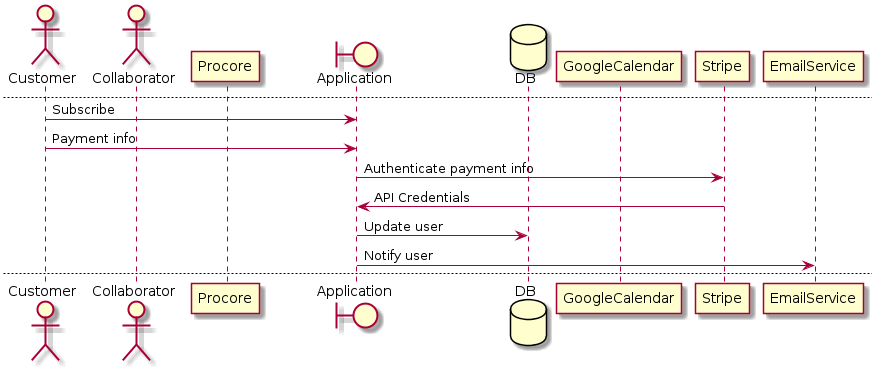

The diagram above was rendered by PlantUML. Its source (embedded in the PNG):
@startuml
title Sequence

actor Customer
actor Collaborator
participant Procore
boundary Application
database DB
participant GoogleCalendar
participant Stripe
participant EmailService

Customer -> Procore : Install app
Procore -> Application : Install command
Application -> Procore : Notify link
Customer -> Procore : View link
Customer -> Application : Follow link/get code
Customer -> Procore : Enter code
Procore -> Application : Verify code
Application -> DB : Save user
Application -> EmailService : Send email

newpage

Customer -> Application : Sign up
Application -> Procore : Oauth
Customer -> Application : Payment info
Application -> Stripe : Authenticate credit card
Application -> DB : Register user
Application -> EmailService : Send confirmation

newpage

Customer -> Procore : Add/modify/delete event
Procore -> Application : Webhooks
Application -> GoogleCalendar : Add/modify/delete event
Customer -> GoogleCalendar : View event

newpage

Customer -> Application : Modify settings
Application -> DB : Update settings

newpage

Customer -> Application : Subscribe
Customer -> Application : Payment info
Application -> Stripe : Authenticate payment info
Stripe -> Application : API Credentials
Application -> DB : Update user
Application -> EmailService : Notify user

newpage

Application -> DB : Check subscription info
Application <- DB : Time to bill
Application -> Stripe : Bill customer
Application -> EmailService : Send notification

newpage

Customer -> Application : Add collaborator
Application -> EmailService : Send request
EmailService -> Collaborator : Send auth link
Collaborator -> Application : Click GCal Oauth link
Application -> GoogleCalendar : Oauth
GoogleCalendar -> Application : Notify auth
Application -> DB : Update user

@enduml